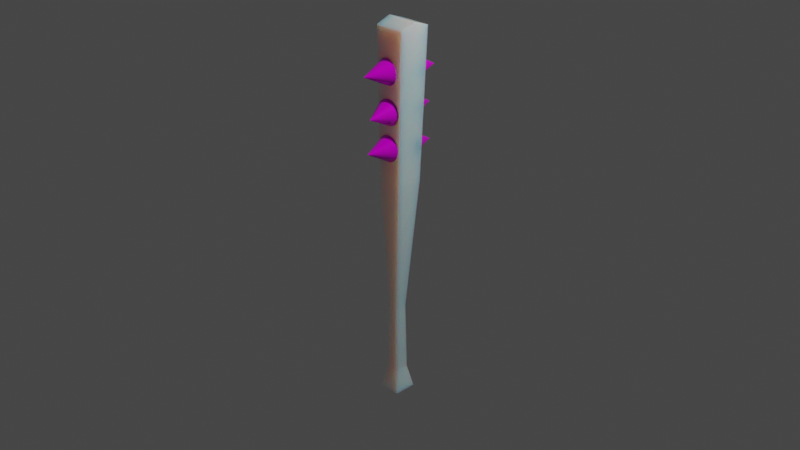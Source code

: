 # Source: weapon.blend  (saved by Blender 3.0.42; exported with 4.5.12 LTS)
import bpy
from mathutils import Matrix  # noqa: F401  (used for matrix-valued properties, if any)

bpy.ops.wm.read_factory_settings(use_empty=True)
scene = bpy.context.scene
scene.name = 'Scene'

# ---- collections
col_collection = bpy.data.collections.new('Collection'); scene.collection.children.link(col_collection)

# ---- images (referenced by path relative to the original .blend; pixels are not part of the script)
import os
ASSET_DIR = os.environ.get("B2B_ASSET_DIR", "")  # directory of the original .blend (textures are referenced by path, not embedded)
HERE = os.path.dirname(os.path.abspath(__file__))  # packed textures are extracted next to this script under _unpacked/

def load_image(name, relpath, width, height, colorspace="sRGB"):
    """Load a texture the original file referenced (path relative to the .blend, or extracted next to this script)."""
    p = next((c for c in (os.path.join(HERE, relpath), os.path.join(ASSET_DIR, relpath)) if relpath and os.path.exists(c)), "")
    if p:
        img = bpy.data.images.load(p, check_existing=True)
        img.name = name
    else:  # same state as the original file: an image datablock whose file is absent (Cycles renders it pink)
        img = bpy.data.images.new(name, width, height)
        img.source = "FILE"
        img.filepath = "//" + (relpath or name)
    img.colorspace_settings.name = colorspace
    return img
img_wood_texture_jpg = load_image('wood_texture.jpg', 'wood_texture.jpg', 1024, 1024, 'sRGB')
img_dragonuv_png = load_image('dragonUV.png', 'dragonUV.png', 1024, 1024, 'sRGB')
img_dragonuv_png_001 = load_image('dragonUV.png.001', 'dragonUV.png', 1024, 1024, 'sRGB')
img_iron_jpg = load_image('iron.jpg', 'iron.jpg', 1024, 1024, 'sRGB')
img_spikesuvmap_png = load_image('SpikesUVmap.png', 'SpikesUVmap.png', 1024, 1024, 'sRGB')

# ---- materials (node trees are filled in below, after node groups)
mat_wood = bpy.data.materials.new('Wood')
mat_wood.use_transparent_shadow = False
mat_iron = bpy.data.materials.new('Iron')
mat_iron.use_transparent_shadow = False
mat_iron_001 = bpy.data.materials.new('Iron.001')
mat_iron_001.use_transparent_shadow = False

# ---- material node trees
mat_wood.use_nodes = True; mat_wood.node_tree.nodes.clear()
_N = mat_wood.node_tree.nodes; _L = mat_wood.node_tree.links
n0 = _N.new('ShaderNodeOutputMaterial'); n0.name = 'Material Output'; n0.location = (531, 246)
n1 = _N.new('ShaderNodeDisplacement'); n1.name = 'Displacement'; n1.location = (283, 143)
n1.inputs[2].default_value = 0.1
n2 = _N.new('ShaderNodeBsdfPrincipled'); n2.name = 'Principled BSDF'; n2.location = (10, 300)
n2.distribution = 'GGX'
n2.subsurface_method = 'RANDOM_WALK_SKIN'
n2.inputs[2].default_value = 0.2
n2.inputs[3].default_value = 1.45
n2.inputs[8].default_value = 1.0
n2.inputs[27].default_value = (0.0, 0.0, 0.0, 1.0)
n2.inputs[28].default_value = 1.0
n3 = _N.new('ShaderNodeTexImage'); n3.name = 'Image Texture'; n3.location = (-280, 270)
n3.image = img_wood_texture_jpg
n4 = _N.new('ShaderNodeTexImage'); n4.name = 'Image Texture.002'; n4.location = (-296, -29)
n4.image = img_dragonuv_png
n5 = _N.new('ShaderNodeTexImage'); n5.name = 'Image Texture.001'; n5.location = (-209, -102)
n5.image = img_dragonuv_png_001
n6 = _N.new('ShaderNodeMix'); n6.name = 'Mix'; n6.location = (-160, 180)
n6.data_type = 'RGBA'
n6.inputs[7].default_value = (0.8, 0.8, 0.8, 1.0)
_L.new(n2.outputs[0], n0.inputs[0])
_L.new(n1.outputs[0], n0.inputs[2])
_L.new(n3.outputs[0], n1.inputs[0])
_L.new(n3.outputs[0], n6.inputs[6])
_L.new(n4.outputs[1], n6.inputs[0])
_L.new(n4.outputs[1], n2.inputs[10])
_L.new(n6.outputs[2], n2.inputs[0])
n0.is_active_output = True
mat_iron.use_nodes = True; mat_iron.node_tree.nodes.clear()
_N = mat_iron.node_tree.nodes; _L = mat_iron.node_tree.links
n0 = _N.new('ShaderNodeBsdfPrincipled'); n0.name = 'Principled BSDF'; n0.location = (10, 300)
n0.distribution = 'GGX'
n0.subsurface_method = 'RANDOM_WALK_SKIN'
n0.inputs[1].default_value = 0.3
n0.inputs[2].default_value = 0.1
n0.inputs[3].default_value = 1.45
n0.inputs[27].default_value = (0.0, 0.0, 0.0, 1.0)
n0.inputs[28].default_value = 1.0
n1 = _N.new('ShaderNodeOutputMaterial'); n1.name = 'Material Output'; n1.location = (479, 284)
n2 = _N.new('ShaderNodeDisplacement'); n2.name = 'Displacement'; n2.location = (282, 152)
n2.inputs[2].default_value = 0.1
n3 = _N.new('ShaderNodeTexImage'); n3.name = 'Image Texture'; n3.location = (-280, 270)
n3.image = img_iron_jpg
n4 = _N.new('ShaderNodeTexImage'); n4.name = 'Image Texture.001'; n4.location = (-275, -52)
n4.image = img_spikesuvmap_png
_L.new(n0.outputs[0], n1.inputs[0])
_L.new(n2.outputs[0], n1.inputs[2])
_L.new(n3.outputs[0], n2.inputs[0])
_L.new(n4.outputs[0], n0.inputs[0])
n1.is_active_output = True
mat_iron_001.use_nodes = True; mat_iron_001.node_tree.nodes.clear()
_N = mat_iron_001.node_tree.nodes; _L = mat_iron_001.node_tree.links
n0 = _N.new('ShaderNodeBsdfPrincipled'); n0.name = 'Principled BSDF'; n0.location = (7, 241)
n0.distribution = 'GGX'
n0.subsurface_method = 'RANDOM_WALK_SKIN'
n0.inputs[1].default_value = 0.2
n0.inputs[2].default_value = 0.1
n0.inputs[3].default_value = 1.45
n0.inputs[27].default_value = (0.0, 0.0, 0.0, 1.0)
n0.inputs[28].default_value = 1.0
n1 = _N.new('ShaderNodeTexImage'); n1.name = 'Image Texture'; n1.location = (-283, 211)
n1.image = img_iron_jpg
n2 = _N.new('ShaderNodeOutputMaterial'); n2.name = 'Material Output'; n2.location = (475, 216)
n3 = _N.new('ShaderNodeDisplacement'); n3.name = 'Displacement'; n3.location = (278, 88)
n3.inputs[2].default_value = 0.1
_L.new(n0.outputs[0], n2.inputs[0])
_L.new(n1.outputs[0], n0.inputs[0])
_L.new(n3.outputs[0], n2.inputs[2])
_L.new(n1.outputs[0], n3.inputs[0])
n2.is_active_output = True

# ---- world
world_world = bpy.data.worlds.new('World'); scene.world = world_world
world_world.use_nodes = True; world_world.node_tree.nodes.clear()
_N = world_world.node_tree.nodes; _L = world_world.node_tree.links
n0 = _N.new('ShaderNodeOutputWorld'); n0.name = 'World Output'; n0.location = (300, 300)
n1 = _N.new('ShaderNodeBackground'); n1.name = 'Background'; n1.location = (10, 300)
n1.inputs[0].default_value = (0.05088, 0.05088, 0.05088, 1.0)
_L.new(n1.outputs[0], n0.inputs[0])
n0.is_active_output = True
world_world.color = (0.05088, 0.05088, 0.05088)
world_world.use_sun_shadow = False
world_world.sun_shadow_jitter_overblur = 0.0

# ---- cameras
cam_camera = bpy.data.cameras.new('Camera')
cam_camera.clip_end = 100.0
cam_camera.ortho_scale = 7.314

# ---- lights
light_light = bpy.data.lights.new('Light', 'POINT')
light_light.transmission_factor = 0.0
light_light.energy = 1000.0
light_light.shadow_soft_size = 0.1
light_light.shadow_maximum_resolution = 0.006
light_light.use_absolute_resolution = True

# ---- meshes
me_cube_001 = bpy.data.meshes.new('Cube.001')
me_cube_001.from_pydata([(-0.1517, -0.1113, -1.0), (-0.1982, -0.0919, 1.003), (-0.1517, 0.1922, -1.0), (-0.1982, 0.3246, 1.003), (0.1517, -0.1113, -1.0), (0.2183, -0.0919, 1.003), (0.1517, 0.1922, -1.0), (0.2183, 0.3246, 1.003), (-0.1755, -0.09465, 0.2151), (-0.1755, 0.2564, 0.2151), (0.1755, 0.2564, 0.2151), (0.1755, -0.09465, 0.2151), (-0.0736, 0.114, -0.5), (0.0736, 0.114, -0.5), (0.0736, -0.03317, -0.5), (-0.0736, -0.03317, -0.5), (-0.1517, 0.04043, -1.0), (-0.214, 0.1176, 1.032), (0.1517, 0.04043, -1.0), (0.2348, 0.1176, 1.032), (0.1755, 0.08087, 0.2151), (-0.1755, 0.08087, 0.2151), (-0.0736, 0.04043, -0.5), (0.0736, 0.04043, -0.5), (-0.08814, 0.1286, -0.8753), (0.08814, 0.1286, -0.8753), (0.08814, -0.0477, -0.8753), (-0.08814, -0.0477, -0.8753), (0.08814, 0.04043, -0.8753), (-0.08814, 0.04043, -0.8753), (-0.1664, 0.2385, 0.3971), (-0.1635, 0.2407, 0.4104), (-0.1542, 0.2422, 0.4233), (-0.139, 0.2428, 0.4352), (-0.1183, 0.2426, 0.4457), (-0.09299, 0.2415, 0.4544), (-0.06404, 0.2396, 0.4609), (-0.03255, 0.237, 0.465), (0.0002655, 0.2338, 0.4665), (0.03314, 0.2301, 0.4655), (0.06483, 0.2261, 0.4618), (0.09409, 0.2218, 0.4557), (0.1198, 0.2175, 0.4474), (0.141, 0.2133, 0.4372), (0.1569, 0.2094, 0.4256), (0.1668, 0.2059, 0.4128), (0.1703, 0.2031, 0.3996), (0.1674, 0.2009, 0.3862), (0.1582, 0.1994, 0.3734), (0.1429, 0.1988, 0.3614), (0.1222, 0.199, 0.351), (0.09691, 0.2001, 0.3423), (0.06796, 0.202, 0.3358), (0.03647, 0.2046, 0.3316), (0.003658, 0.2078, 0.3301), (-0.02922, 0.2115, 0.3312), (-0.0609, 0.2155, 0.3348), (-0.09017, 0.2198, 0.3409), (-0.1159, 0.2241, 0.3492), (-0.1371, 0.2283, 0.3594), (-0.1529, 0.2322, 0.3711), (-0.1628, 0.2356, 0.3838), (0.0378, 0.5566, 0.388), (-0.1716, 0.2347, 0.5926), (-0.1687, 0.237, 0.6059), (-0.1595, 0.2386, 0.6188), (-0.1443, 0.2395, 0.6307), (-0.1236, 0.2397, 0.6412), (-0.09825, 0.2391, 0.6499), (-0.06927, 0.2378, 0.6564), (-0.03774, 0.2359, 0.6605), (-0.004865, 0.2333, 0.6621), (0.02808, 0.2303, 0.661), (0.05984, 0.2268, 0.6574), (0.08918, 0.2232, 0.6513), (0.115, 0.2194, 0.643), (0.1363, 0.2156, 0.6328), (0.1522, 0.212, 0.6211), (0.1622, 0.2088, 0.6084), (0.1658, 0.206, 0.5951), (0.1629, 0.2037, 0.5818), (0.1537, 0.2021, 0.5689), (0.1384, 0.2012, 0.557), (0.1178, 0.201, 0.5465), (0.09244, 0.2015, 0.5378), (0.06345, 0.2028, 0.5313), (0.03192, 0.2048, 0.5272), (-0.0009523, 0.2073, 0.5256), (-0.0339, 0.2104, 0.5267), (-0.06565, 0.2138, 0.5304), (-0.095, 0.2175, 0.5364), (-0.1208, 0.2213, 0.5447), (-0.1421, 0.2251, 0.5549), (-0.158, 0.2286, 0.5666), (-0.168, 0.2319, 0.5793), (0.02622, 0.5568, 0.5835), (-0.1537, 0.2824, 0.7847), (-0.1507, 0.2845, 0.7981), (-0.1414, 0.2856, 0.8109), (-0.1261, 0.2856, 0.8229), (-0.1055, 0.2846, 0.8333), (-0.08022, 0.2825, 0.842), (-0.05137, 0.2795, 0.8485), (-0.02001, 0.2757, 0.8527), (0.01266, 0.2712, 0.8542), (0.04536, 0.2662, 0.8531), (0.07686, 0.2609, 0.8495), (0.1059, 0.2554, 0.8434), (0.1315, 0.2501, 0.8351), (0.1525, 0.2451, 0.8249), (0.1682, 0.2406, 0.8132), (0.1779, 0.2367, 0.8005), (0.1814, 0.2337, 0.7872), (0.1784, 0.2316, 0.7739), (0.1691, 0.2306, 0.761), (0.1538, 0.2306, 0.7491), (0.1331, 0.2316, 0.7386), (0.1079, 0.2337, 0.7299), (0.07904, 0.2367, 0.7234), (0.04768, 0.2405, 0.7193), (0.01502, 0.245, 0.7178), (-0.01769, 0.25, 0.7188), (-0.04918, 0.2553, 0.7225), (-0.07826, 0.2607, 0.7286), (-0.1038, 0.266, 0.7369), (-0.1248, 0.2711, 0.7471), (-0.1405, 0.2756, 0.7587), (-0.1502, 0.2794, 0.7715), (0.06287, 0.5922, 0.7757), (-0.1494, -0.1209, 0.5539), (-0.1305, -0.1182, 0.5429), (-0.1067, -0.1148, 0.5337), (-0.079, -0.1109, 0.5265), (-0.04835, -0.1065, 0.5216), (-0.01598, -0.1019, 0.5193), (0.01688, -0.09725, 0.5196), (0.04895, -0.0927, 0.5226), (0.07901, -0.08843, 0.528), (0.1059, -0.08461, 0.5357), (0.1286, -0.08139, 0.5454), (0.1462, -0.07889, 0.5567), (0.1581, -0.0772, 0.5692), (0.1637, -0.0764, 0.5824), (0.163, -0.07651, 0.5959), (0.1558, -0.07753, 0.6089), (0.1425, -0.07942, 0.6212), (0.1237, -0.0821, 0.6322), (0.09988, -0.08548, 0.6415), (0.07214, -0.08942, 0.6486), (0.04149, -0.09378, 0.6535), (0.009118, -0.09838, 0.6558), (-0.02374, -0.103, 0.6555), (-0.05581, -0.1076, 0.6526), (-0.08587, -0.1119, 0.6471), (-0.1128, -0.1157, 0.6394), (-0.1355, -0.1189, 0.6297), (-0.1531, -0.1214, 0.6184), (-0.1649, -0.1231, 0.6059), (-0.1706, -0.1239, 0.5927), (-0.1698, -0.1238, 0.5793), (-0.1627, -0.1228, 0.5662), (0.0442, -0.4354, 0.5876), (-0.1593, -0.0944, 0.7597), (-0.1415, -0.09618, 0.7484), (-0.1187, -0.09847, 0.7387), (-0.09159, -0.1012, 0.7311), (-0.06135, -0.1042, 0.7257), (-0.0291, -0.1074, 0.7228), (0.003918, -0.1108, 0.7225), (0.03644, -0.114, 0.7248), (0.06721, -0.1171, 0.7297), (0.09506, -0.1199, 0.7369), (0.1189, -0.1223, 0.7462), (0.1378, -0.1241, 0.7572), (0.1511, -0.1255, 0.7695), (0.1582, -0.1262, 0.7826), (0.1589, -0.1262, 0.796), (0.1532, -0.1257, 0.8092), (0.1412, -0.1245, 0.8217), (0.1234, -0.1227, 0.833), (0.1006, -0.1204, 0.8427), (0.07349, -0.1177, 0.8504), (0.04325, -0.1146, 0.8558), (0.011, -0.1114, 0.8586), (-0.02202, -0.1081, 0.8589), (-0.05454, -0.1048, 0.8566), (-0.08532, -0.1018, 0.8517), (-0.1132, -0.09898, 0.8445), (-0.137, -0.0966, 0.8352), (-0.1559, -0.09471, 0.8242), (-0.1692, -0.09338, 0.8119), (-0.1763, -0.09267, 0.7988), (-0.177, -0.09261, 0.7854), (-0.1713, -0.09319, 0.7722), (-0.04279, -0.4464, 0.7907), (0.1676, -0.1043, 0.4004), (0.165, -0.1025, 0.4137), (0.156, -0.1009, 0.4266), (0.141, -0.0996, 0.4386), (0.1205, -0.09862, 0.4491), (0.09528, -0.09801, 0.4578), (0.06634, -0.09777, 0.4644), (0.03479, -0.09793, 0.4686), (0.001844, -0.09848, 0.4702), (-0.03124, -0.09939, 0.4691), (-0.06319, -0.1006, 0.4655), (-0.09277, -0.1022, 0.4595), (-0.1189, -0.1039, 0.4512), (-0.1404, -0.1058, 0.4411), (-0.1567, -0.1078, 0.4294), (-0.167, -0.1098, 0.4167), (-0.1709, -0.1117, 0.4034), (-0.1683, -0.1135, 0.39), (-0.1594, -0.1151, 0.3771), (-0.1443, -0.1164, 0.3652), (-0.1238, -0.1174, 0.3546), (-0.09862, -0.118, 0.3459), (-0.06968, -0.1182, 0.3393), (-0.03813, -0.1181, 0.3352), (-0.005181, -0.1175, 0.3336), (0.0279, -0.1166, 0.3346), (0.05985, -0.1154, 0.3382), (0.08944, -0.1138, 0.3442), (0.1155, -0.1121, 0.3525), (0.1371, -0.1102, 0.3627), (0.1533, -0.1082, 0.3743), (0.1636, -0.1062, 0.3871), (0.006215, -0.446, 0.4095)], [], [(21, 17, 3, 9), (9, 3, 7, 10), (20, 19, 5, 11), (11, 5, 1, 8), (16, 18, 4, 0), (19, 17, 1, 5), (14, 11, 8, 15), (23, 20, 11, 14), (12, 9, 10, 13), (22, 21, 9, 12), (29, 22, 12, 24), (24, 12, 13, 25), (28, 23, 14, 26), (26, 14, 15, 27), (25, 13, 23, 28), (27, 15, 22, 29), (15, 8, 21, 22), (13, 10, 20, 23), (7, 3, 17, 19), (2, 6, 18, 16), (10, 7, 19, 20), (8, 1, 17, 21), (0, 27, 29, 16), (6, 25, 28, 18), (4, 26, 27, 0), (18, 28, 26, 4), (2, 24, 25, 6), (16, 29, 24, 2), (30, 62, 31), (31, 62, 32), (32, 62, 33), (33, 62, 34), (34, 62, 35), (35, 62, 36), (36, 62, 37), (37, 62, 38), (38, 62, 39), (39, 62, 40), (40, 62, 41), (41, 62, 42), (42, 62, 43), (43, 62, 44), (44, 62, 45), (45, 62, 46), (46, 62, 47), (47, 62, 48), (48, 62, 49), (49, 62, 50), (50, 62, 51), (51, 62, 52), (52, 62, 53), (53, 62, 54), (54, 62, 55), (55, 62, 56), (56, 62, 57), (57, 62, 58), (58, 62, 59), (59, 62, 60), (30, 31, 32, 33, 34, 35, 36, 37, 38, 39, 40, 41, 42, 43, 44, 45, 46, 47, 48, 49, 50, 51, 52, 53, 54, 55, 56, 57, 58, 59, 60, 61), (60, 62, 61), (61, 62, 30), (63, 95, 64), (64, 95, 65), (65, 95, 66), (66, 95, 67), (67, 95, 68), (68, 95, 69), (69, 95, 70), (70, 95, 71), (71, 95, 72), (72, 95, 73), (73, 95, 74), (74, 95, 75), (75, 95, 76), (76, 95, 77), (77, 95, 78), (78, 95, 79), (79, 95, 80), (80, 95, 81), (81, 95, 82), (82, 95, 83), (83, 95, 84), (84, 95, 85), (85, 95, 86), (86, 95, 87), (87, 95, 88), (88, 95, 89), (89, 95, 90), (90, 95, 91), (91, 95, 92), (92, 95, 93), (63, 64, 65, 66, 67, 68, 69, 70, 71, 72, 73, 74, 75, 76, 77, 78, 79, 80, 81, 82, 83, 84, 85, 86, 87, 88, 89, 90, 91, 92, 93, 94), (93, 95, 94), (94, 95, 63), (96, 128, 97), (97, 128, 98), (98, 128, 99), (99, 128, 100), (100, 128, 101), (101, 128, 102), (102, 128, 103), (103, 128, 104), (104, 128, 105), (105, 128, 106), (106, 128, 107), (107, 128, 108), (108, 128, 109), (109, 128, 110), (110, 128, 111), (111, 128, 112), (112, 128, 113), (113, 128, 114), (114, 128, 115), (115, 128, 116), (116, 128, 117), (117, 128, 118), (118, 128, 119), (119, 128, 120), (120, 128, 121), (121, 128, 122), (122, 128, 123), (123, 128, 124), (124, 128, 125), (125, 128, 126), (96, 97, 98, 99, 100, 101, 102, 103, 104, 105, 106, 107, 108, 109, 110, 111, 112, 113, 114, 115, 116, 117, 118, 119, 120, 121, 122, 123, 124, 125, 126, 127), (126, 128, 127), (127, 128, 96), (129, 161, 130), (130, 161, 131), (131, 161, 132), (132, 161, 133), (133, 161, 134), (134, 161, 135), (135, 161, 136), (136, 161, 137), (137, 161, 138), (138, 161, 139), (139, 161, 140), (140, 161, 141), (141, 161, 142), (142, 161, 143), (143, 161, 144), (144, 161, 145), (145, 161, 146), (146, 161, 147), (147, 161, 148), (148, 161, 149), (149, 161, 150), (150, 161, 151), (151, 161, 152), (152, 161, 153), (153, 161, 154), (154, 161, 155), (155, 161, 156), (156, 161, 157), (157, 161, 158), (158, 161, 159), (129, 130, 131, 132, 133, 134, 135, 136, 137, 138, 139, 140, 141, 142, 143, 144, 145, 146, 147, 148, 149, 150, 151, 152, 153, 154, 155, 156, 157, 158, 159, 160), (159, 161, 160), (160, 161, 129), (162, 194, 163), (163, 194, 164), (164, 194, 165), (165, 194, 166), (166, 194, 167), (167, 194, 168), (168, 194, 169), (169, 194, 170), (170, 194, 171), (171, 194, 172), (172, 194, 173), (173, 194, 174), (174, 194, 175), (175, 194, 176), (176, 194, 177), (177, 194, 178), (178, 194, 179), (179, 194, 180), (180, 194, 181), (181, 194, 182), (182, 194, 183), (183, 194, 184), (184, 194, 185), (185, 194, 186), (186, 194, 187), (187, 194, 188), (188, 194, 189), (189, 194, 190), (190, 194, 191), (191, 194, 192), (162, 163, 164, 165, 166, 167, 168, 169, 170, 171, 172, 173, 174, 175, 176, 177, 178, 179, 180, 181, 182, 183, 184, 185, 186, 187, 188, 189, 190, 191, 192, 193), (192, 194, 193), (193, 194, 162), (195, 227, 196), (196, 227, 197), (197, 227, 198), (198, 227, 199), (199, 227, 200), (200, 227, 201), (201, 227, 202), (202, 227, 203), (203, 227, 204), (204, 227, 205), (205, 227, 206), (206, 227, 207), (207, 227, 208), (208, 227, 209), (209, 227, 210), (210, 227, 211), (211, 227, 212), (212, 227, 213), (213, 227, 214), (214, 227, 215), (215, 227, 216), (216, 227, 217), (217, 227, 218), (218, 227, 219), (219, 227, 220), (220, 227, 221), (221, 227, 222), (222, 227, 223), (223, 227, 224), (224, 227, 225), (195, 196, 197, 198, 199, 200, 201, 202, 203, 204, 205, 206, 207, 208, 209, 210, 211, 212, 213, 214, 215, 216, 217, 218, 219, 220, 221, 222, 223, 224, 225, 226), (225, 227, 226), (226, 227, 195)])
me_cube_001.polygons.foreach_set('material_index', [0, 0, 0, 0, 0, 0, 0, 0, 0, 0, 0, 0, 0, 0, 0, 0, 0, 0, 0, 0, 0, 0, 0, 0, 0, 0, 0, 0, 1, 1, 1, 1, 1, 1, 1, 1, 1, 1, 1, 1, 1, 1, 1, 1, 1, 1, 1, 1, 1, 1, 1, 1, 1, 1, 1, 1, 1, 1, 1, 1, 1, 1, 1, 1, 1, 1, 1, 1, 1, 1, 1, 1, 1, 1, 1, 1, 1, 1, 1, 1, 1, 1, 1, 1, 1, 1, 1, 1, 1, 1, 1, 1, 1, 1, 2, 2, 2, 2, 2, 2, 2, 2, 2, 2, 2, 2, 2, 2, 2, 2, 2, 2, 2, 2, 2, 2, 2, 2, 2, 2, 2, 2, 2, 2, 2, 2, 2, 2, 2, 2, 2, 2, 2, 2, 2, 2, 2, 2, 2, 2, 2, 2, 2, 2, 2, 2, 2, 2, 2, 2, 2, 2, 2, 2, 2, 2, 2, 2, 2, 2, 2, 2, 2, 2, 2, 2, 2, 2, 2, 2, 2, 2, 2, 2, 2, 2, 2, 2, 2, 2, 2, 2, 2, 2, 2, 2, 2, 2, 2, 2, 2, 2, 2, 2, 2, 2, 2, 2, 2, 2, 2, 2, 2, 2, 2, 2, 2, 2, 2, 2, 2, 2, 2, 2, 2, 2, 2, 2, 2, 2, 2, 2, 2, 2, 2, 2])
_uv = me_cube_001.uv_layers.new(name='UVMap')
_uv.uv.foreach_set('vector', [0.1182, 0.4693, 0.1015, 0.9995, 0.0005167, 0.981, 0.03279, 0.4696, 0.01971, 0.5919, 0.000481, 0.1438, 0.1593, 0.2074, 0.1638, 0.5676, 0.2418, 0.5749, 0.2294, 0.1425, 0.3138, 0.1579, 0.3138, 0.5813, 0.5, 0.75, 0.625, 0.75, 0.625, 1.0, 0.5, 1.0, 0.125, 0.625, 0.375, 0.625, 0.375, 0.75, 0.125, 0.75, 0.625, 0.625, 0.875, 0.625, 0.875, 0.75, 0.625, 0.75, 0.4375, 0.75, 0.5, 0.75, 0.5, 1.0, 0.4375, 1.0, 0.2207, 0.9879, 0.2418, 0.5749, 0.3138, 0.5813, 0.2522, 0.9929, 0.1257, 0.9995, 0.01971, 0.5919, 0.1638, 0.5676, 0.1891, 0.9828, 0.1368, 0.0006562, 0.1182, 0.4693, 0.03279, 0.4696, 0.101, 0.0007947, 0.4062, 0.125, 0.4375, 0.125, 0.4375, 0.25, 0.4062, 0.25, 0.4062, 0.25, 0.4375, 0.25, 0.4375, 0.5, 0.4062, 0.5, 0.4062, 0.625, 0.4375, 0.625, 0.4375, 0.75, 0.4062, 0.75, 0.4062, 0.75, 0.4375, 0.75, 0.4375, 1.0, 0.4062, 1.0, 0.4062, 0.5, 0.4375, 0.5, 0.4375, 0.625, 0.4062, 0.625, 0.4062, 0.0, 0.4375, 0.0, 0.4375, 0.125, 0.4062, 0.125, 0.1726, 0.0005167, 0.2036, 0.4689, 0.1182, 0.4693, 0.1368, 0.0006562, 0.1891, 0.9828, 0.1638, 0.5676, 0.2418, 0.5749, 0.2207, 0.9879, 0.1593, 0.2074, 0.000481, 0.1438, 0.03992, 0.000481, 0.2294, 0.1425, 0.125, 0.5, 0.375, 0.5, 0.375, 0.625, 0.125, 0.625, 0.1638, 0.5676, 0.1593, 0.2074, 0.2294, 0.1425, 0.2418, 0.5749, 0.2036, 0.4689, 0.2036, 0.9803, 0.1015, 0.9995, 0.1182, 0.4693, 0.375, 0.0, 0.4062, 0.0, 0.4062, 0.125, 0.375, 0.125, 0.375, 0.5, 0.4062, 0.5, 0.4062, 0.625, 0.375, 0.625, 0.375, 0.75, 0.4062, 0.75, 0.4062, 1.0, 0.375, 1.0, 0.375, 0.625, 0.4062, 0.625, 0.4062, 0.75, 0.375, 0.75, 0.375, 0.25, 0.4062, 0.25, 0.4062, 0.5, 0.375, 0.5, 0.375, 0.125, 0.4062, 0.125, 0.4062, 0.25, 0.375, 0.25, 0.2667, 0.5013, 0.2667, 0.7465, 0.2601, 0.5033, 0.7337, 0.464, 0.7337, 0.7073, 0.7264, 0.4675, 0.5478, 0.4609, 0.5478, 0.7009, 0.5391, 0.4656, 0.6343, 0.454, 0.6343, 0.6896, 0.6238, 0.4595, 0.6756, 0.221, 0.6756, 0.4515, 0.6632, 0.2267, 0.5231, 0.221, 0.5231, 0.4464, 0.5092, 0.2261, 0.3442, 0.2659, 0.3442, 0.4869, 0.329, 0.2699, 0.4071, 0.0005167, 0.4071, 0.2185, 0.3911, 0.002761, 0.356, 0.0005167, 0.356, 0.2173, 0.3399, 0.0007505, 0.4846, 0.367, 0.4975, 0.1854, 0.4975, 0.37, 0.5769, 0.3725, 0.5888, 0.1885, 0.5888, 0.3767, 0.6268, 0.3687, 0.6374, 0.1811, 0.6374, 0.3735, 0.3927, 0.6467, 0.4018, 0.4547, 0.4018, 0.6514, 0.685, 0.5741, 0.6925, 0.3777, 0.6925, 0.5782, 0.7391, 0.5781, 0.7454, 0.3777, 0.7454, 0.5812, 0.3574, 0.7681, 0.3629, 0.5647, 0.3629, 0.77, 0.7531, 0.5829, 0.7587, 0.3777, 0.7587, 0.5835, 0.7235, 0.3777, 0.7235, 0.5835, 0.7171, 0.3786, 0.6754, 0.3777, 0.6754, 0.5827, 0.6676, 0.3798, 0.4744, 0.4547, 0.4744, 0.6579, 0.4652, 0.4576, 0.549, 0.3786, 0.549, 0.5793, 0.5384, 0.3819, 0.5494, 0.1797, 0.5494, 0.3777, 0.5375, 0.1828, 0.9157, 0.1034, 0.7565, 0.09412, 0.9157, 0.0848, 0.07594, 0.5987, 0.07594, 0.8112, 0.06198, 0.5995, 0.9157, 0.1453, 0.7565, 0.1359, 0.9157, 0.1266, 0.2201, 0.5987, 0.2201, 0.8112, 0.2061, 0.5995, 0.9989, 0.5361, 0.8397, 0.5268, 0.9989, 0.5175, 0.5391, 0.456, 0.5521, 0.221, 0.5521, 0.4598, 0.4942, 0.6891, 0.5055, 0.4507, 0.5055, 0.6926, 0.6502, 0.7003, 0.6598, 0.4587, 0.6598, 0.703, 0.2844, 0.3147, 0.279, 0.3319, 0.2713, 0.3474, 0.2614, 0.3606, 0.2498, 0.3709, 0.2369, 0.378, 0.2232, 0.3817, 0.2092, 0.3817, 0.1955, 0.378, 0.1826, 0.3709, 0.171, 0.3606, 0.1611, 0.3474, 0.1533, 0.3319, 0.148, 0.3147, 0.1453, 0.2964, 0.1453, 0.2778, 0.148, 0.2595, 0.1533, 0.2423, 0.1611, 0.2268, 0.171, 0.2137, 0.1826, 0.2033, 0.1955, 0.1962, 0.2092, 0.1926, 0.2232, 0.1926, 0.2369, 0.1962, 0.2498, 0.2033, 0.2614, 0.2137, 0.2713, 0.2268, 0.279, 0.2423, 0.2844, 0.2595, 0.2871, 0.2778, 0.2871, 0.2964, 0.7174, 0.708, 0.7253, 0.464, 0.7253, 0.7095, 0.2745, 0.4964, 0.2745, 0.7419, 0.2677, 0.4969, 0.2971, 0.4994, 0.2971, 0.7446, 0.2905, 0.5014, 0.3536, 0.488, 0.3536, 0.7313, 0.3464, 0.4915, 0.6853, 0.464, 0.6853, 0.704, 0.6766, 0.4687, 0.6737, 0.4525, 0.6737, 0.6881, 0.6632, 0.458, 0.4232, 0.4462, 0.4232, 0.6767, 0.4109, 0.4519, 0.5381, 0.221, 0.5381, 0.4464, 0.5241, 0.2261, 0.3605, 0.2659, 0.3605, 0.4869, 0.3453, 0.2699, 0.3901, 0.0005167, 0.3901, 0.2185, 0.3741, 0.002761, 0.3731, 0.0005167, 0.3731, 0.2173, 0.357, 0.0007504, 0.4708, 0.367, 0.4837, 0.1854, 0.4837, 0.37, 0.5641, 0.5617, 0.576, 0.3777, 0.576, 0.5659, 0.4976, 0.6424, 0.5082, 0.4547, 0.5082, 0.6471, 0.4027, 0.6467, 0.4118, 0.4547, 0.4118, 0.6514, 0.6846, 0.369, 0.6922, 0.1726, 0.6922, 0.3732, 0.732, 0.3696, 0.7382, 0.1692, 0.7382, 0.3727, 0.5247, 0.7682, 0.5302, 0.5648, 0.5302, 0.7702, 0.7531, 0.3728, 0.7587, 0.1676, 0.7587, 0.3734, 0.7161, 0.3777, 0.7161, 0.5835, 0.7097, 0.3786, 0.675, 0.1684, 0.675, 0.3735, 0.6673, 0.1705, 0.4541, 0.4547, 0.4541, 0.6579, 0.4449, 0.4576, 0.6254, 0.3777, 0.6254, 0.5784, 0.6148, 0.3809, 0.5366, 0.1797, 0.5366, 0.3777, 0.5247, 0.1828, 0.3277, 0.3698, 0.3277, 0.5654, 0.3148, 0.3723, 0.3024, 0.8949, 0.1432, 0.8855, 0.3024, 0.8762, 0.3024, 0.9576, 0.1432, 0.9483, 0.3024, 0.939, 0.7561, 0.1926, 0.7561, 0.405, 0.7422, 0.1934, 0.2213, 0.498, 0.2357, 0.2659, 0.2357, 0.5016, 0.5672, 0.456, 0.5802, 0.221, 0.5802, 0.4598, 0.6766, 0.4594, 0.6879, 0.221, 0.6879, 0.4629, 0.6098, 0.6971, 0.6194, 0.4555, 0.6194, 0.6998, 0.1272, 0.156, 0.1173, 0.1692, 0.1057, 0.1795, 0.09275, 0.1866, 0.07905, 0.1903, 0.06508, 0.1903, 0.05138, 0.1866, 0.03847, 0.1795, 0.02686, 0.1692, 0.01698, 0.156, 0.009215, 0.1405, 0.003869, 0.1233, 0.001144, 0.105, 0.001144, 0.08639, 0.003869, 0.06812, 0.009216, 0.05091, 0.01698, 0.03543, 0.02686, 0.02225, 0.03847, 0.01191, 0.05138, 0.004778, 0.06508, 0.001144, 0.07905, 0.001144, 0.09275, 0.004778, 0.1057, 0.01191, 0.1173, 0.02225, 0.1272, 0.03543, 0.1349, 0.05091, 0.1403, 0.06812, 0.143, 0.08639, 0.143, 0.105, 0.1403, 0.1233, 0.1349, 0.1405, 0.7184, 0.4628, 0.7264, 0.2187, 0.7264, 0.4642, 0.7426, 0.2173, 0.7426, 0.4628, 0.7357, 0.2178, 0.2591, 0.5013, 0.2591, 0.7465, 0.2525, 0.5033, 0.7347, 0.2173, 0.7347, 0.4607, 0.7274, 0.2209, 0.6977, 0.464, 0.6977, 0.704, 0.6889, 0.4687, 0.4386, 0.4534, 0.4386, 0.689, 0.4281, 0.4589, 0.3895, 0.4462, 0.3895, 0.6767, 0.3772, 0.4519, 0.5081, 0.221, 0.5081, 0.4464, 0.4942, 0.2261, 0.328, 0.2659, 0.328, 0.4869, 0.3128, 0.2699, 0.4241, 0.0005167, 0.4241, 0.2185, 0.4081, 0.002761, 0.3719, 0.1813, 0.3853, 0.000481, 0.3853, 0.1829, 0.4569, 0.367, 0.4698, 0.1854, 0.4698, 0.37, 0.5898, 0.3725, 0.6017, 0.1885, 0.6017, 0.3767, 0.486, 0.6424, 0.4966, 0.4547, 0.4966, 0.6471, 0.4247, 0.6467, 0.4338, 0.4547, 0.4338, 0.6514, 0.6931, 0.369, 0.7007, 0.1726, 0.7007, 0.3732, 0.7318, 0.5781, 0.7381, 0.3777, 0.7381, 0.5812, 0.3648, 0.7681, 0.3703, 0.5647, 0.3703, 0.77, 0.5575, 0.7573, 0.5631, 0.5521, 0.5631, 0.7579, 0.7237, 0.1686, 0.7237, 0.3744, 0.7172, 0.1695, 0.6663, 0.1712, 0.6663, 0.3762, 0.6586, 0.1733, 0.4642, 0.4547, 0.4642, 0.6579, 0.455, 0.4576, 0.5198, 0.4358, 0.5198, 0.6365, 0.5091, 0.439, 0.5237, 0.1797, 0.5237, 0.3777, 0.5118, 0.1828, 0.3415, 0.3698, 0.3415, 0.5654, 0.3286, 0.3723, 0.5167, 0.3968, 0.3719, 0.3804, 0.5167, 0.3789, 0.03135, 0.384, 0.03135, 0.5964, 0.01739, 0.3848, 0.3944, 0.451, 0.4099, 0.221, 0.4099, 0.4538, 0.2368, 0.498, 0.2512, 0.2659, 0.2512, 0.5016, 0.5531, 0.456, 0.5661, 0.221, 0.5661, 0.4599, 0.4446, 0.6861, 0.4559, 0.4477, 0.4559, 0.6897, 0.6372, 0.6956, 0.6467, 0.454, 0.6467, 0.6983, 0.001144, 0.2964, 0.001144, 0.2778, 0.003869, 0.2595, 0.009216, 0.2423, 0.01698, 0.2268, 0.02686, 0.2137, 0.03847, 0.2033, 0.05138, 0.1962, 0.06508, 0.1926, 0.07905, 0.1926, 0.09275, 0.1962, 0.1057, 0.2033, 0.1173, 0.2137, 0.1272, 0.2268, 0.1349, 0.2423, 0.1403, 0.2595, 0.143, 0.2778, 0.143, 0.2964, 0.1403, 0.3147, 0.1349, 0.3319, 0.1272, 0.3474, 0.1173, 0.3606, 0.1057, 0.3709, 0.09275, 0.378, 0.07905, 0.3817, 0.06508, 0.3817, 0.05138, 0.378, 0.03847, 0.3709, 0.02686, 0.3606, 0.01698, 0.3474, 0.009216, 0.3319, 0.003869, 0.3147, 0.329, 0.7321, 0.337, 0.488, 0.337, 0.7335, 0.2824, 0.4964, 0.2824, 0.7419, 0.2756, 0.4969, 0.4046, 0.4548, 0.4046, 0.6954, 0.3944, 0.4591, 0.6492, 0.221, 0.6492, 0.4576, 0.6372, 0.2257, 0.3118, 0.2659, 0.3118, 0.4984, 0.2981, 0.2705, 0.5797, 0.8337, 0.5937, 0.6221, 0.5937, 0.8345, 0.1107, 0.8104, 0.1247, 0.5987, 0.1247, 0.8112, 0.3359, 0.384, 0.3359, 0.5964, 0.3219, 0.3848, 0.2871, 0.384, 0.2871, 0.5964, 0.2732, 0.3848, 0.661, 0.619, 0.6749, 0.4073, 0.6749, 0.6198, 0.6147, 0.3728, 0.6259, 0.1811, 0.6259, 0.3767, 0.4754, 0.65, 0.4851, 0.4547, 0.4851, 0.6539, 0.6585, 0.5766, 0.6667, 0.3777, 0.6667, 0.58, 0.7095, 0.3707, 0.7163, 0.1686, 0.7163, 0.3732, 0.5504, 0.7565, 0.5562, 0.5521, 0.5562, 0.7578, 0.5366, 0.5648, 0.5366, 0.7706, 0.5312, 0.5651, 0.7452, 0.1696, 0.7452, 0.3752, 0.7392, 0.1712, 0.7006, 0.3777, 0.7006, 0.5818, 0.6935, 0.3804, 0.4213, 0.4547, 0.4213, 0.6563, 0.4128, 0.4583, 0.648, 0.3777, 0.648, 0.576, 0.6379, 0.3817, 0.6012, 0.3777, 0.6012, 0.5725, 0.5898, 0.3815, 0.456, 0.1854, 0.456, 0.377, 0.4434, 0.1885, 0.414, 0.1854, 0.414, 0.3745, 0.4007, 0.1874, 0.4271, 0.221, 0.4271, 0.4452, 0.4109, 0.2218, 0.2046, 0.4893, 0.2203, 0.2659, 0.2203, 0.4922, 0.2677, 0.4913, 0.2824, 0.2659, 0.2824, 0.4954, 0.5955, 0.4497, 0.6088, 0.221, 0.6088, 0.4544, 0.5092, 0.6804, 0.5208, 0.4474, 0.5208, 0.6851, 0.6889, 0.4583, 0.6987, 0.221, 0.6987, 0.4623, 0.7093, 0.4599, 0.7174, 0.2187, 0.7174, 0.4628, 0.3615, 0.7403, 0.3684, 0.4964, 0.3684, 0.7418, 0.2278, 0.5026, 0.2278, 0.748, 0.2213, 0.5029, 0.29, 0.2058, 0.2846, 0.1935, 0.28, 0.178, 0.2763, 0.1599, 0.2738, 0.1398, 0.2726, 0.1186, 0.2726, 0.09711, 0.2738, 0.07608, 0.2763, 0.05635, 0.28, 0.03869, 0.2846, 0.02376, 0.29, 0.01215, 0.296, 0.004305, 0.3024, 0.0005167, 0.309, 0.0009356, 0.3154, 0.005546, 0.3214, 0.01417, 0.3268, 0.02648, 0.3314, 0.04199, 0.3351, 0.06012, 0.3376, 0.08017, 0.3388, 0.1014, 0.3388, 0.1229, 0.3376, 0.1439, 0.3351, 0.1636, 0.3314, 0.1813, 0.3268, 0.1962, 0.3214, 0.2078, 0.3154, 0.2157, 0.309, 0.2195, 0.3024, 0.2191, 0.296, 0.2144, 0.2117, 0.4932, 0.2117, 0.7385, 0.2046, 0.4951, 0.7072, 0.464, 0.7072, 0.7075, 0.6987, 0.4672, 0.6053, 0.4554, 0.6053, 0.6967, 0.5955, 0.4595, 0.5357, 0.4474, 0.5357, 0.685, 0.5241, 0.4521, 0.5945, 0.221, 0.5945, 0.4544, 0.5812, 0.2257, 0.3762, 0.2659, 0.3762, 0.4953, 0.3615, 0.2699, 0.4772, 0.221, 0.4772, 0.4472, 0.4615, 0.2238, 0.5612, 0.4073, 0.5612, 0.6198, 0.5473, 0.4081, 0.8234, 0.619, 0.8374, 0.4073, 0.8374, 0.6198, 0.9989, 0.5989, 0.8397, 0.5896, 0.9989, 0.5802, 0.5769, 0.5687, 0.5883, 0.3777, 0.5883, 0.5726, 0.6384, 0.3695, 0.6484, 0.1751, 0.6484, 0.3735, 0.649, 0.5757, 0.6575, 0.3777, 0.6575, 0.5793, 0.7016, 0.5791, 0.7087, 0.3777, 0.7087, 0.5818, 0.7462, 0.3716, 0.7521, 0.1676, 0.7521, 0.3732, 0.3498, 0.7706, 0.3553, 0.5652, 0.3553, 0.7709, 0.7521, 0.3777, 0.7521, 0.5834, 0.7463, 0.379, 0.7085, 0.1686, 0.7085, 0.3732, 0.7017, 0.1711, 0.6576, 0.1751, 0.6576, 0.3773, 0.6494, 0.1785, 0.3816, 0.4547, 0.3816, 0.6539, 0.3719, 0.4586, 0.6138, 0.1811, 0.6138, 0.3767, 0.6026, 0.185, 0.5108, 0.1854, 0.5108, 0.3777, 0.4985, 0.1887, 0.4281, 0.1854, 0.4281, 0.375, 0.415, 0.1877, 0.3772, 0.4444, 0.3934, 0.221, 0.3934, 0.4452, 0.4446, 0.4442, 0.4605, 0.221, 0.4605, 0.4467, 0.4782, 0.4458, 0.4932, 0.221, 0.4932, 0.4496, 0.2835, 0.4939, 0.2971, 0.2659, 0.2971, 0.4984, 0.6502, 0.453, 0.6622, 0.221, 0.6622, 0.4577, 0.5812, 0.6917, 0.5914, 0.4554, 0.5914, 0.696, 0.6998, 0.4613, 0.7082, 0.221, 0.7082, 0.4646, 0.2132, 0.7366, 0.2203, 0.4932, 0.2203, 0.7385, 0.2289, 0.7477, 0.2354, 0.5026, 0.2354, 0.748, 0.3294, 0.359, 0.3249, 0.3493, 0.321, 0.3367, 0.318, 0.3219, 0.3159, 0.3054, 0.3148, 0.2877, 0.3148, 0.2697, 0.3159, 0.2519, 0.318, 0.2352, 0.321, 0.22, 0.3249, 0.207, 0.3294, 0.1967, 0.3345, 0.1895, 0.3398, 0.1857, 0.3453, 0.1854, 0.3507, 0.1886, 0.3557, 0.1952, 0.3603, 0.2049, 0.3641, 0.2175, 0.3672, 0.2323, 0.3693, 0.2488, 0.3703, 0.2665, 0.3703, 0.2845, 0.3693, 0.3023, 0.3672, 0.3191, 0.3641, 0.3342, 0.3603, 0.3472, 0.3557, 0.3575, 0.3507, 0.3647, 0.3453, 0.3685, 0.3398, 0.3688, 0.3345, 0.3656, 0.7416, 0.464, 0.7416, 0.7094, 0.7347, 0.4655, 0.7164, 0.464, 0.7164, 0.708, 0.7082, 0.467, 0.7597, 0.3729, 0.7652, 0.1676, 0.7652, 0.3733, 0.7309, 0.3777, 0.7309, 0.5834, 0.7245, 0.3789, 0.6836, 0.1684, 0.6836, 0.3732, 0.676, 0.1707, 0.4439, 0.4547, 0.4439, 0.6574, 0.4348, 0.4578, 0.637, 0.3777, 0.637, 0.5777, 0.6264, 0.3811, 0.5759, 0.1797, 0.5759, 0.3767, 0.5641, 0.1829, 0.3553, 0.3698, 0.3553, 0.5642, 0.3424, 0.3724, 0.3762, 0.2649, 0.2046, 0.2445, 0.3762, 0.2435, 0.3762, 0.2424, 0.2046, 0.2379, 0.3762, 0.221, 0.4281, 0.4495, 0.4436, 0.221, 0.4436, 0.4523, 0.2523, 0.4965, 0.2667, 0.2659, 0.2667, 0.5003, 0.6098, 0.4547, 0.6228, 0.221, 0.6228, 0.4588, 0.4615, 0.6851, 0.4728, 0.4477, 0.4728, 0.6889, 0.5672, 0.7017, 0.5767, 0.4609, 0.5767, 0.7047, 0.3201, 0.7316, 0.328, 0.488, 0.328, 0.7333, 0.3762, 0.4964, 0.3762, 0.7417, 0.3694, 0.4965, 0.3118, 0.4994, 0.3118, 0.7448, 0.3052, 0.5011, 0.3453, 0.488, 0.3453, 0.7319, 0.338, 0.4911, 0.5619, 0.4609, 0.5619, 0.7018, 0.5531, 0.4653, 0.4887, 0.4482, 0.4887, 0.685, 0.4782, 0.4535, 0.6362, 0.221, 0.6362, 0.453, 0.6238, 0.2264, 0.5125, 0.6221, 0.5125, 0.8345, 0.4985, 0.6229, 0.2363, 0.5987, 0.2363, 0.8112, 0.2224, 0.5995, 0.545, 0.4073, 0.545, 0.6198, 0.531, 0.4081, 0.9482, 0.9391, 0.789, 0.9298, 0.9482, 0.9205, 0.2709, 0.384, 0.2709, 0.5964, 0.2569, 0.3848, 0.9989, 0.5152, 0.8397, 0.5059, 0.9989, 0.4966, 0.7867, 0.96, 0.6275, 0.9507, 0.7867, 0.9414, 0.3826, 0.6478, 0.3917, 0.4547, 0.3917, 0.6523, 0.6763, 0.575, 0.684, 0.3777, 0.684, 0.5789, 0.2414, 0.2199, 0.2348, 0.2186, 0.2283, 0.213, 0.2222, 0.2036, 0.2167, 0.1905, 0.2121, 0.1743, 0.2084, 0.1557, 0.2059, 0.1354, 0.2046, 0.114, 0.2046, 0.09256, 0.2059, 0.07176, 0.2084, 0.05244, 0.2121, 0.03534, 0.2167, 0.02112, 0.2222, 0.01033, 0.2283, 0.003368, 0.2348, 0.0005167, 0.2414, 0.001882, 0.2478, 0.00741, 0.2539, 0.01689, 0.2594, 0.02996, 0.2641, 0.04611, 0.2677, 0.06472, 0.2702, 0.08509, 0.2715, 0.1064, 0.2715, 0.1279, 0.2702, 0.1487, 0.2677, 0.168, 0.2641, 0.1851, 0.2594, 0.1993, 0.2539, 0.2101, 0.2478, 0.2171, 0.7246, 0.3684, 0.731, 0.1673, 0.731, 0.3713, 0.7597, 0.5782, 0.7652, 0.3744, 0.7652, 0.5799])
me_cube_001.materials.append(mat_wood)
me_cube_001.materials.append(mat_iron)
me_cube_001.materials.append(mat_iron_001)
me_cube_001.use_remesh_fix_poles = True
me_cube_001.use_remesh_preserve_attributes = False
me_cube_001.update()

# ---- curves / text
cu_beziercurve = bpy.data.curves.new('BezierCurve', 'CURVE')
cu_beziercurve.dimensions = '3D'
_sp = cu_beziercurve.splines.new('BEZIER'); _sp.bezier_points.add(1)
_sp.bezier_points.foreach_set('co', [-1.56, 0.0, 0.0, 1.56, 0.0, 0.0])
_sp.bezier_points.foreach_set('handle_left', [-2.34, -0.78, 0.0, 0.0, 0.0, 0.0])
_sp.bezier_points.foreach_set('handle_right', [-0.78, 0.78, 0.0, 3.12, 0.0, 0.0])
for _p, _l, _r in zip(_sp.bezier_points, ['ALIGNED', 'ALIGNED'], ['ALIGNED', 'ALIGNED']): _p.handle_left_type = _l; _p.handle_right_type = _r
_sp.order_u = 0
_sp.order_v = 0
cu_beziercurve.use_path = True
cu_beziercurve.fill_mode = 'FULL'

# ---- objects
ob_light = bpy.data.objects.new('Light', light_light)
ob_camera = bpy.data.objects.new('Camera', cam_camera)
ob_empty = bpy.data.objects.new('Empty', None)
ob_weapon = bpy.data.objects.new('Weapon\\', me_cube_001)
ob_beziercurve = bpy.data.objects.new('BezierCurve', cu_beziercurve)

# ---- transforms, parenting, visibility, modifiers, constraints
ob_light.location = (4.076, 1.005, 5.904)
ob_light.rotation_euler = (0.6503, 0.05522, 1.866)
ob_light.lock_rotations_4d = False
ob_light.empty_display_type = 'ARROWS'
ob_light.color = (0.0, 0.0, 0.0, 0.0)
ob_light.lineart.crease_threshold = 0.0
ob_camera.location = (7.359, -6.926, 4.958)
ob_camera.rotation_euler = (1.109, 0.0, 0.8149)
ob_camera.lock_rotations_4d = False
ob_camera.empty_display_type = 'ARROWS'
ob_camera.color = (0.0, 0.0, 0.0, 0.0)
ob_camera.display_type = 'WIRE'
ob_camera.lineart.crease_threshold = 0.0
ob_empty.location = (0.0, 0.0, 0.0)
ob_empty.rotation_euler = (1.571, 0.01327, 1.148)
ob_empty.empty_display_type = 'IMAGE'
ob_empty.empty_display_size = 5.0
ob_weapon.location = (0.0, -0.06, 0.0)
ob_weapon.scale = (0.8116, 0.8116, 2.008)
ob_beziercurve.location = (1.605, -0.05786, 0.08889)

# ---- collection membership
col_collection.objects.link(ob_light)
col_collection.objects.link(ob_camera)
col_collection.objects.link(ob_empty)
col_collection.objects.link(ob_weapon)
col_collection.objects.link(ob_beziercurve)

# ---- scene / render settings (as saved in the file)
scene.camera = ob_camera
scene.frame_start = 1; scene.frame_end = 250; scene.frame_set(0)
scene.render.engine = 'BLENDER_EEVEE_NEXT'
scene.cycles.sampling_pattern = 'TABULATED_SOBOL'
scene.cycles.use_light_tree = False
scene.view_settings.view_transform = 'Filmic'
bpy.context.view_layer.update()
